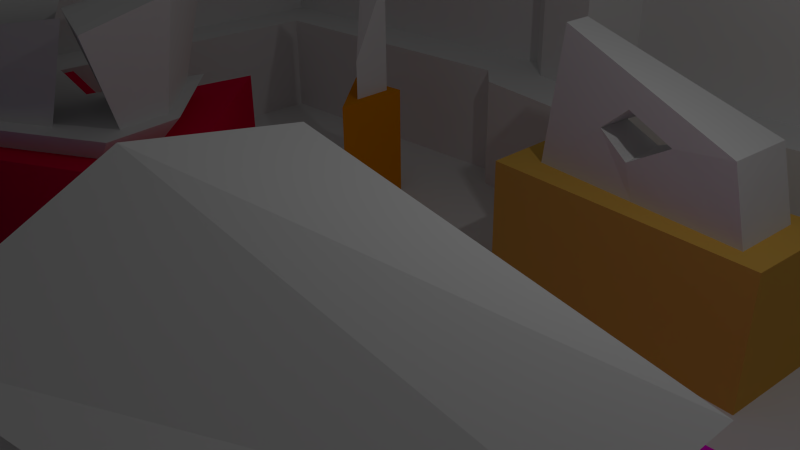 # Source: level2_1.blend  (saved by Blender 2.74.0; exported with 4.5.12 LTS)
import bpy
from mathutils import Matrix  # noqa: F401  (used for matrix-valued properties, if any)

bpy.ops.wm.read_factory_settings(use_empty=True)
scene = bpy.context.scene
scene.name = 'Scene'

# ---- collections
col_collection_1 = bpy.data.collections.new('Collection 1'); scene.collection.children.link(col_collection_1)

# ---- materials (node trees are filled in below, after node groups)
mat_2_1_pillar_red_top = bpy.data.materials.new('2-1_pillar_red_top')
mat_2_1_pillar_red_top.alpha_threshold = 0.0
mat_2_1_pillar_red_top.use_transparent_shadow = False
mat_2_1_pillar_red_top.roughness = 0.5
mat_2_1_pillar_magenta_top = bpy.data.materials.new('2-1_pillar_magenta_top')
mat_2_1_pillar_magenta_top.alpha_threshold = 0.0
mat_2_1_pillar_magenta_top.use_transparent_shadow = False
mat_2_1_pillar_magenta_top.roughness = 0.5
mat_2_1_upper_wall = bpy.data.materials.new('2-1_upper_wall')
mat_2_1_upper_wall.alpha_threshold = 0.0
mat_2_1_upper_wall.use_transparent_shadow = False
mat_2_1_upper_wall.roughness = 0.5
mat_2_1_upper_wall.line_color = (0.0, 0.0, 0.0, 1.0)
mat_2_1_floor = bpy.data.materials.new('2-1_floor')
mat_2_1_floor.alpha_threshold = 0.0
mat_2_1_floor.use_transparent_shadow = False
mat_2_1_floor.roughness = 0.5
mat_2_1_pillar_orange = bpy.data.materials.new('2-1_pillar_orange')
mat_2_1_pillar_orange.alpha_threshold = 0.0
mat_2_1_pillar_orange.use_transparent_shadow = False
mat_2_1_pillar_orange.diffuse_color = (0.8, 0.2721, 0.0, 1.0)
mat_2_1_pillar_orange.roughness = 0.5
mat_2_1_pillar_orange.line_color = (0.0, 0.0, 0.0, 1.0)
mat_2_1_pillar_magenta = bpy.data.materials.new('2-1_pillar_magenta')
mat_2_1_pillar_magenta.alpha_threshold = 0.0
mat_2_1_pillar_magenta.use_transparent_shadow = False
mat_2_1_pillar_magenta.diffuse_color = (0.8, 0.0, 0.6196, 1.0)
mat_2_1_pillar_magenta.roughness = 0.5
mat_2_1_pillar_magenta.line_color = (0.0, 0.0, 0.0, 1.0)
mat_2_1_pillar_yellow = bpy.data.materials.new('2-1_pillar_yellow')
mat_2_1_pillar_yellow.alpha_threshold = 0.0
mat_2_1_pillar_yellow.use_transparent_shadow = False
mat_2_1_pillar_yellow.diffuse_color = (0.8, 0.4617, 0.08653, 1.0)
mat_2_1_pillar_yellow.roughness = 0.5
mat_2_1_pillar_yellow.line_color = (0.0, 0.0, 0.0, 1.0)
mat_2_1_pillar_purple = bpy.data.materials.new('2-1_pillar_purple')
mat_2_1_pillar_purple.alpha_threshold = 0.0
mat_2_1_pillar_purple.use_transparent_shadow = False
mat_2_1_pillar_purple.diffuse_color = (0.1047, 0.0, 0.8, 1.0)
mat_2_1_pillar_purple.roughness = 0.5
mat_2_1_pillar_purple.line_color = (0.0, 0.0, 0.0, 1.0)
mat_2_1_pillar_red = bpy.data.materials.new('2-1_pillar_red')
mat_2_1_pillar_red.alpha_threshold = 0.0
mat_2_1_pillar_red.use_transparent_shadow = False
mat_2_1_pillar_red.diffuse_color = (0.8, 0.0, 0.0526, 1.0)
mat_2_1_pillar_red.roughness = 0.5
mat_2_1_pillar_red.line_color = (0.0, 0.0, 0.0, 1.0)
mat_2_1_pillar_yellow_top = bpy.data.materials.new('2-1_pillar_yellow_top')
mat_2_1_pillar_yellow_top.alpha_threshold = 0.0
mat_2_1_pillar_yellow_top.use_transparent_shadow = False
mat_2_1_pillar_yellow_top.roughness = 0.5
mat_2_1_pillar_yellow_top.line_color = (0.0, 0.0, 0.0, 1.0)
mat_2_1_pillar_purple_top = bpy.data.materials.new('2-1_pillar_purple_top')
mat_2_1_pillar_purple_top.alpha_threshold = 0.0
mat_2_1_pillar_purple_top.use_transparent_shadow = False
mat_2_1_pillar_purple_top.roughness = 0.5
mat_2_1_pillar_purple_top.line_color = (0.0, 0.0, 0.0, 1.0)
mat_2_1_pillar_orange_top = bpy.data.materials.new('2-1_pillar_orange_top')
mat_2_1_pillar_orange_top.alpha_threshold = 0.0
mat_2_1_pillar_orange_top.use_transparent_shadow = False
mat_2_1_pillar_orange_top.roughness = 0.5
mat_2_1_pillar_orange_top.line_color = (0.0, 0.0, 0.0, 1.0)
mat_2_1_lower_wall = bpy.data.materials.new('2-1_lower_wall')
mat_2_1_lower_wall.alpha_threshold = 0.0
mat_2_1_lower_wall.use_transparent_shadow = False
mat_2_1_lower_wall.roughness = 0.5

# ---- material node trees

# ---- world
world_world = bpy.data.worlds.new('World'); scene.world = world_world
world_world.color = (0.05088, 0.05088, 0.05088)
world_world.use_sun_shadow = False
world_world.sun_shadow_jitter_overblur = 0.0
world_world.cycles.sampling_method = 'MANUAL'
world_world.cycles.sample_map_resolution = 256

# ---- cameras
cam_camera = bpy.data.cameras.new('Camera')
cam_camera.clip_end = 100.0
cam_camera.lens = 35.0
cam_camera.sensor_width = 32.0
cam_camera.sensor_height = 18.0
cam_camera.ortho_scale = 7.314
cam_camera.dof.focus_distance = 0.0
cam_camera.dof.aperture_fstop = 128.0

# ---- lights
light_lamp = bpy.data.lights.new('Lamp', 'POINT')
light_lamp.transmission_factor = 0.0
light_lamp.cutoff_distance = 30.0
light_lamp.energy = 100.0
light_lamp.shadow_buffer_clip_start = 1.001
light_lamp.shadow_soft_size = 0.1
light_lamp.shadow_maximum_resolution = 0.006
light_lamp.use_absolute_resolution = True
light_lamp.cycles.use_multiple_importance_sampling = False

# ---- meshes
me_cube_013 = bpy.data.meshes.new('Cube.013')
me_cube_013.from_pydata([(-4.081, 1.85, -4.494), (0.9307, 4.59, -4.494), (4.086, 1.942, -4.494), (-4.733, 2.162, -2.494), (1.082, 5.475, -2.494), (4.775, 2.266, -2.494), (0.2938, 1.047, -4.494), (0.3186, 1.229, -2.494), (-4.822, -3.891, -2.494), (-4.155, -3.338, -4.494), (-2.728, -4.413, -4.494), (-3.184, -5.113, -2.494), (4.44, -0.403, -4.494), (5.199, -0.4712, -2.494), (1.131, 1.518, -2.494), (1.649, 4.397, -2.494), (4.153, 2.221, -2.494), (4.441, 0.3646, -2.494), (-0.1583, 1.06, 4.753), (0.7493, 6.108, 7.071), (5.14, 2.293, 7.417), (5.644, -0.9615, 5.874), (0.5789, -0.2896, -2.494), (-0.939, -3.038, -2.494), (2.694, -1.027, -2.494), (0.4355, 0.547, 3.859), (-2.175, -4.181, 3.859), (4.074, -0.7207, 6.338), (-4.079, -2.815, -2.494), (-4.029, 0.6198, -2.494), (-1.162, 0.09073, -2.494), (-3.15, -3.508, -2.494), (-4.836, -3.91, 9.822), (-4.746, 2.19, 9.822), (0.3458, 1.25, 7.721), (-3.184, -5.142, 9.822)], [], [(7, 4, 1, 6), (4, 5, 2, 1), (8, 3, 0, 9), (3, 7, 6, 0), (11, 8, 9, 10), (5, 13, 12, 2), (0, 6, 10, 9), (10, 6, 12), (1, 2, 12, 6), (11, 13, 24, 23), (11, 7, 30, 31), (7, 13, 17, 14), (11, 10, 12, 13), (14, 17, 21, 18), (13, 5, 16, 17), (5, 4, 15, 16), (4, 7, 14, 15), (18, 21, 20, 19), (17, 16, 20, 21), (16, 15, 19, 20), (15, 14, 18, 19), (23, 24, 27, 26), (13, 7, 22, 24), (7, 11, 23, 22), (27, 25, 26), (24, 22, 25, 27), (22, 23, 26, 25), (31, 30, 34, 35), (8, 11, 31, 28), (7, 3, 29, 30), (3, 8, 28, 29), (32, 35, 34, 33), (28, 31, 35, 32), (30, 29, 33, 34), (29, 28, 32, 33)])
me_cube_013.materials.append(mat_2_1_pillar_red_top)
me_cube_013.use_remesh_preserve_volume = False
me_cube_013.use_remesh_preserve_attributes = False
me_cube_013.use_mirror_vertex_groups = False
me_cube_013.update()
me_cube_012 = bpy.data.meshes.new('Cube.012')
me_cube_012.from_pydata([(-2.729, -3.31, -4.04), (-3.449, 2.495, -4.04), (3.198, 2.481, -4.04), (2.98, -1.666, -4.04), (-3.186, -3.865, 0.8002), (-4.027, 2.913, 0.8001), (3.734, 2.896, -2.04), (3.48, -1.945, -2.04), (-2.535, -3.074, 0.8002), (-3.203, 2.317, 0.8001), (2.97, 2.304, -2.04), (2.768, -1.547, -2.04), (-3.169, -3.844, 5.871), (-4.005, 2.897, 9.411), (3.713, 2.881, 2.403), (3.461, -1.934, -0.1024), (-3.607, -0.4758, 0.8002), (-3.089, -0.4075, -4.04), (3.607, 0.4758, -2.04), (3.089, 0.4075, -4.04), (-2.869, -0.3785, 0.8002), (2.869, 0.3785, -2.04), (-3.587, -0.4732, 12.4), (3.587, 0.4732, 1.697)], [], [(16, 5, 1, 17), (5, 6, 2, 1), (18, 7, 3, 19), (7, 4, 0, 3), (4, 7, 11, 8), (17, 19, 3, 0), (8, 11, 15, 12), (18, 6, 10, 21), (6, 5, 9, 10), (16, 4, 8, 20), (22, 23, 14, 13), (21, 10, 14, 23), (10, 9, 13, 14), (20, 8, 12, 22), (9, 20, 22, 13), (11, 21, 23, 15), (12, 15, 23, 22), (5, 16, 20, 9), (7, 18, 21, 11), (1, 2, 19, 17), (6, 18, 19, 2), (4, 16, 17, 0)])
me_cube_012.materials.append(mat_2_1_pillar_magenta_top)
me_cube_012.use_remesh_preserve_volume = False
me_cube_012.use_remesh_preserve_attributes = False
me_cube_012.use_mirror_vertex_groups = False
me_cube_012.update()
me_cube_011 = bpy.data.meshes.new('Cube.011')
me_cube_011.from_pydata([(-0.322, 4.475, -1.0), (9.743, 4.96, -1.0), (-1.517, -11.71, -1.0), (-8.838, 4.63, -1.0), (-0.322, 4.475, 1.0), (9.743, 4.96, 1.0), (-1.517, -11.71, 1.0), (-8.838, 4.63, 1.0), (0.6019, 5.087, -1.0), (0.6019, 5.087, 1.0), (9.319, -8.229, -1.0), (9.319, -8.229, 1.0), (-9.067, -6.519, -1.0), (-9.067, -6.519, 1.0), (-0.8892, 5.128, -1.0), (-0.8892, 5.128, 1.0), (0.2414, 4.192, -1.0), (0.2414, 4.192, 1.0), (-0.4213, 3.223, -1.0), (8.598, 3.847, -1.0), (-1.055, -10.17, -1.0), (-7.484, 3.577, -1.0), (-0.4213, 3.223, 1.0), (8.598, 3.847, 1.0), (-1.055, -10.17, 1.0), (-7.484, 3.577, 1.0), (0.98, 3.852, -1.0), (0.98, 3.852, 1.0), (8.155, -7.384, -1.0), (8.155, -7.384, 1.0), (-7.656, -5.771, -1.0), (-7.656, -5.771, 1.0), (-0.977, 3.806, -1.0), (-0.977, 3.806, 1.0), (0.5888, 3.005, -1.0), (0.5888, 3.005, 1.0)], [], [(16, 17, 9, 8), (1, 5, 11, 10), (8, 9, 5, 1), (10, 11, 6, 2), (12, 13, 7, 3), (15, 14, 3, 7), (2, 6, 13, 12), (4, 0, 14, 15), (0, 4, 17, 16), (26, 27, 35, 34), (28, 29, 23, 19), (19, 23, 27, 26), (20, 24, 29, 28), (21, 25, 31, 30), (25, 21, 32, 33), (30, 31, 24, 20), (33, 32, 18, 22), (34, 35, 22, 18), (8, 1, 19, 26), (3, 14, 32, 21), (10, 2, 20, 28), (12, 3, 21, 30), (5, 9, 27, 23), (15, 7, 25, 33), (6, 11, 29, 24), (7, 13, 31, 25), (0, 16, 34, 18), (17, 4, 22, 35), (1, 10, 28, 19), (11, 5, 23, 29), (2, 12, 30, 20), (13, 6, 24, 31), (14, 0, 18, 32), (4, 15, 33, 22), (16, 8, 26, 34), (9, 17, 35, 27)])
me_cube_011.materials.append(mat_2_1_upper_wall)
me_cube_011.use_remesh_preserve_volume = False
me_cube_011.use_remesh_preserve_attributes = False
me_cube_011.use_mirror_vertex_groups = False
me_cube_011.update()
me_plane = bpy.data.meshes.new('Plane')
me_plane.from_pydata([(0.7989, -0.5897, 0.05493), (-0.1391, -0.8686, 0.05493), (0.8603, 0.554, 0.05493), (-0.768, -0.4182, 0.05493), (0.7989, -0.5897, -0.05493), (-0.1391, -0.8686, -0.05493), (0.8603, 0.554, -0.05493), (-0.768, -0.4182, -0.05493), (0.2829, -0.7431, 0.05493), (-0.03535, 0.01921, 0.05493), (0.2829, -0.7431, -0.05493), (-0.03535, 0.01921, -0.05493), (-0.7837, 0.07931, 0.05493), (-0.7837, 0.07931, -0.05493), (-0.113, 0.4762, 0.05493), (-0.113, 0.4762, -0.05493), (0.4185, -0.7028, 0.05493), (0.2, 0.1597, 0.05493), (0.4185, -0.7028, -0.05493), (0.2, 0.1597, -0.05493), (0.1328, 0.5398, 0.05493), (0.1328, 0.5398, -0.05493), (0.08727, 0.4434, 0.05493), (0.08727, 0.4434, -0.05493), (-0.7823, 0.514, 0.05493), (-0.7823, 0.514, -0.05493), (-0.1593, 0.5368, 0.05493), (-0.1593, 0.5368, -0.05493)], [], [(16, 0, 2, 17), (18, 19, 6, 4), (0, 4, 6, 2), (3, 7, 5, 1), (16, 18, 4, 0), (22, 23, 15, 14), (17, 22, 14, 9), (1, 5, 10, 8), (5, 7, 11, 10), (1, 8, 9, 3), (14, 15, 27, 26), (7, 3, 12, 13), (11, 7, 13, 15), (3, 9, 14, 12), (19, 11, 15, 23), (8, 10, 18, 16), (10, 11, 19, 18), (8, 16, 17, 9), (20, 21, 23, 22), (6, 19, 23, 21), (17, 2, 20, 22), (2, 6, 21, 20), (26, 27, 25, 24), (13, 12, 24, 25), (15, 13, 25, 27), (12, 14, 26, 24)])
me_plane.materials.append(mat_2_1_floor)
me_plane.use_remesh_preserve_volume = False
me_plane.use_remesh_preserve_attributes = False
me_plane.use_mirror_vertex_groups = False
me_plane.update()
me_cube_010 = bpy.data.meshes.new('Cube.010')
me_cube_010.from_pydata([(-0.7844, 0.4268, -1.0), (0.3811, 0.4812, -1.0), (0.4034, -0.908, -1.0), (-0.7844, 0.4268, 1.0), (0.3811, 0.4812, 1.0), (0.4034, -0.908, 1.0)], [], [(5, 3, 0, 2), (3, 4, 1, 0), (4, 5, 2, 1), (5, 4, 3), (0, 1, 2)])
me_cube_010.materials.append(mat_2_1_pillar_orange)
me_cube_010.use_remesh_preserve_volume = False
me_cube_010.use_remesh_preserve_attributes = False
me_cube_010.use_mirror_vertex_groups = False
me_cube_010.update()
me_cube_009 = bpy.data.meshes.new('Cube.009')
me_cube_009.from_pydata([(-2.729, -3.31, -1.0), (-3.449, 2.495, -1.0), (3.198, 2.481, -1.0), (2.98, -1.666, -1.0), (-2.729, -3.31, 1.0), (-3.449, 2.495, 1.0), (3.198, 2.481, 1.0), (2.98, -1.666, 1.0)], [], [(4, 5, 1, 0), (5, 6, 2, 1), (6, 7, 3, 2), (7, 4, 0, 3), (4, 7, 6, 5), (1, 2, 3, 0)])
me_cube_009.materials.append(mat_2_1_pillar_magenta)
me_cube_009.use_remesh_preserve_volume = False
me_cube_009.use_remesh_preserve_attributes = False
me_cube_009.use_mirror_vertex_groups = False
me_cube_009.update()
me_cube_008 = bpy.data.meshes.new('Cube.008')
me_cube_008.from_pydata([(-2.176, -0.5381, -1.0), (-2.183, 0.6809, -1.0), (2.245, 0.7963, -1.0), (2.115, -0.9391, -1.0), (-2.176, -0.5381, 1.0), (-2.183, 0.6809, 1.0), (2.245, 0.7963, 1.0), (2.115, -0.9391, 1.0)], [], [(4, 5, 1, 0), (5, 6, 2, 1), (6, 7, 3, 2), (7, 4, 0, 3), (4, 7, 6, 5), (1, 2, 3, 0)])
me_cube_008.materials.append(mat_2_1_pillar_yellow)
me_cube_008.use_remesh_preserve_volume = False
me_cube_008.use_remesh_preserve_attributes = False
me_cube_008.use_mirror_vertex_groups = False
me_cube_008.update()
me_cube_007 = bpy.data.meshes.new('Cube.007')
me_cube_007.from_pydata([(-1.922, 0.7259, -1.0), (1.733, 0.5992, -1.0), (0.7664, -1.125, -1.0), (-1.922, 0.7259, 1.0), (1.733, 0.5992, 1.0), (0.7664, -1.125, 1.0), (-0.5777, -0.1997, 1.0), (-0.5777, -0.1997, -1.0)], [], [(3, 4, 1, 0), (4, 5, 2, 1), (6, 3, 0, 7), (5, 6, 7, 2), (4, 3, 6, 5), (1, 2, 7, 0)])
me_cube_007.materials.append(mat_2_1_pillar_purple)
me_cube_007.use_remesh_preserve_volume = False
me_cube_007.use_remesh_preserve_attributes = False
me_cube_007.use_mirror_vertex_groups = False
me_cube_007.update()
me_cube_006 = bpy.data.meshes.new('Cube.006')
me_cube_006.from_pydata([(-2.509, 1.413, -1.0), (0.2424, 3.727, -1.0), (2.711, 1.106, -1.0), (-2.509, 1.413, 1.0), (0.2424, 3.727, 1.0), (2.711, 1.106, 1.0), (-0.1382, 0.9537, -1.0), (-0.1382, 0.9537, 1.0), (-2.512, -2.15, 1.0), (-2.512, -2.15, -1.0), (-1.512, -2.856, -1.0), (-1.512, -2.856, 1.0), (2.983, -0.5104, -1.0), (2.983, -0.5104, 1.0), (0.7354, -1.683, -1.0), (0.7354, -1.683, 1.0)], [], [(7, 4, 1, 6), (4, 5, 2, 1), (8, 3, 0, 9), (3, 7, 6, 0), (11, 8, 9, 10), (5, 13, 12, 2), (0, 6, 10, 9), (10, 6, 12, 14), (1, 2, 12, 6), (13, 7, 11, 15), (8, 11, 7, 3), (7, 13, 5, 4), (13, 15, 14, 12), (15, 11, 10, 14)])
me_cube_006.materials.append(mat_2_1_pillar_red)
me_cube_006.use_remesh_preserve_volume = False
me_cube_006.use_remesh_preserve_attributes = False
me_cube_006.use_mirror_vertex_groups = False
me_cube_006.update()
me_cube_004 = bpy.data.meshes.new('Cube.004')
me_cube_004.from_pydata([(-1.62, -0.09468, -1.705), (-1.62, 0.2079, -1.705), (1.839, 0.2914, -1.705), (1.773, -0.4136, -1.705), (-1.352, -0.09468, 2.943), (-1.352, 0.2079, 2.943), (1.566, 0.2914, 0.6228), (1.511, -0.4136, 0.6667), (0.6149, -0.32, 0.3659), (-0.1249, -0.2372, 1.013), (0.647, 0.2606, 0.1356), (-0.07508, 0.2435, -0.4821), (-0.5782, 0.2305, 0.09623), (0.1121, 0.2464, 0.8651), (-0.5682, -0.1946, 0.1901), (-0.0748, -0.2519, -0.5446), (0.1071, 0.2496, 1.783), (0.07947, -0.2541, 1.805), (-1.486, -0.09468, 0.6189), (-1.486, 0.2079, 0.6189), (0.1097, 0.2496, -1.705), (0.07691, -0.2541, -1.705), (0.9743, 0.2705, -1.705), (0.9251, -0.3339, -1.705)], [], [(19, 18, 4, 5), (17, 7, 6, 16), (11, 20, 1, 12), (3, 2, 6, 7), (1, 0, 18, 19), (0, 1, 20, 21), (6, 10, 13, 16), (12, 13, 9, 14), (15, 11, 12, 14), (8, 9, 13, 10), (15, 8, 10, 11), (23, 22, 2, 3), (4, 17, 16, 5), (16, 13, 19, 5), (19, 13, 12, 1), (9, 8, 7, 17), (17, 4, 18, 9), (9, 18, 0, 14), (21, 20, 22, 23), (10, 22, 20, 11), (22, 10, 6, 2), (21, 15, 14, 0), (15, 21, 23, 8), (3, 7, 8, 23)])
me_cube_004.materials.append(mat_2_1_pillar_yellow_top)
me_cube_004.use_remesh_preserve_volume = False
me_cube_004.use_remesh_preserve_attributes = False
me_cube_004.use_mirror_vertex_groups = False
me_cube_004.update()
me_cube_002 = bpy.data.meshes.new('Cube.002')
me_cube_002.from_pydata([(-0.6594, -0.001765, -1.09), (1.432, 0.2617, -1.09), (0.7665, -0.9552, -1.09), (-0.6294, 0.3403, 0.07906), (0.2627, 0.3064, 0.07906), (0.04571, -0.1111, 0.07906), (-1.667, 0.6617, 1.011), (0.997, 0.5604, 1.011), (0.3491, -0.6864, 1.011), (0.05357, -0.4785, -1.09), (-0.2918, 0.1146, 0.07906), (-0.659, -0.01236, 1.011)], [], [(2, 1, 4, 5), (4, 3, 6, 7), (9, 2, 5, 10), (1, 0, 3, 4), (6, 11, 8, 7), (5, 4, 7, 8), (10, 5, 8, 11), (1, 2, 9, 0), (3, 10, 11, 6), (0, 9, 10, 3)])
me_cube_002.materials.append(mat_2_1_pillar_purple_top)
me_cube_002.use_remesh_preserve_volume = False
me_cube_002.use_remesh_preserve_attributes = False
me_cube_002.use_mirror_vertex_groups = False
me_cube_002.update()
me_cube_001 = bpy.data.meshes.new('Cube.001')
me_cube_001.from_pydata([(-0.4503, 0.2516, -0.9282), (0.1642, -0.4475, -0.9282), (0.136, 0.2798, -0.9282), (-0.4503, 0.2516, 1.533), (0.1642, -0.4475, -0.07921), (0.136, 0.2798, 1.533), (0.1501, -0.08386, -0.9282), (0.1501, -0.08386, 0.7267)], [], [(2, 0, 3, 5), (5, 3, 4, 7), (6, 2, 5, 7), (0, 1, 4, 3), (1, 6, 7, 4), (1, 0, 2, 6)])
me_cube_001.materials.append(mat_2_1_pillar_orange_top)
me_cube_001.use_remesh_preserve_volume = False
me_cube_001.use_remesh_preserve_attributes = False
me_cube_001.use_mirror_vertex_groups = False
me_cube_001.update()
me_cube = bpy.data.meshes.new('Cube')
me_cube.from_pydata([(-0.2642, 4.548, -1.0), (9.801, 5.033, -1.0), (-1.46, -11.64, -1.0), (-8.78, 4.703, -1.0), (-0.2642, 4.548, 1.0), (9.801, 5.033, 1.0), (-1.46, -11.64, 1.0), (-8.78, 4.703, 1.0), (0.6597, 5.16, -1.0), (0.6597, 5.16, 1.0), (9.407, -8.389, -1.0), (9.407, -8.389, 1.0), (-9.009, -6.446, -1.0), (-9.009, -6.446, 1.0), (-0.8314, 5.201, -1.0), (-0.8314, 5.201, 1.0), (0.2992, 4.265, -1.0), (0.2992, 4.265, 1.0), (-1.06, 3.111, -1.0), (8.587, 3.824, -1.0), (-1.218, -10.01, -1.0), (-7.509, 3.55, -1.0), (-1.06, 3.111, 1.0), (8.587, 3.824, 1.0), (-1.218, -10.01, 1.0), (-7.509, 3.55, 1.0), (1.456, 3.698, -1.0), (1.456, 3.698, 1.0), (8.016, -7.357, -1.0), (8.016, -7.357, 1.0), (-7.53, -5.629, -1.0), (-7.53, -5.629, 1.0), (-1.553, 3.653, -1.0), (-1.553, 3.653, 1.0), (0.9895, 2.721, -1.0), (0.9895, 2.721, 1.0)], [], [(16, 17, 9, 8), (1, 5, 11, 10), (8, 9, 5, 1), (10, 11, 6, 2), (12, 13, 7, 3), (15, 14, 3, 7), (2, 6, 13, 12), (4, 0, 14, 15), (0, 4, 17, 16), (26, 27, 35, 34), (28, 29, 23, 19), (19, 23, 27, 26), (20, 24, 29, 28), (21, 25, 31, 30), (25, 21, 32, 33), (30, 31, 24, 20), (33, 32, 18, 22), (34, 35, 22, 18), (8, 1, 19, 26), (3, 14, 32, 21), (10, 2, 20, 28), (12, 3, 21, 30), (5, 9, 27, 23), (15, 7, 25, 33), (6, 11, 29, 24), (7, 13, 31, 25), (0, 16, 34, 18), (17, 4, 22, 35), (1, 10, 28, 19), (11, 5, 23, 29), (2, 12, 30, 20), (13, 6, 24, 31), (14, 0, 18, 32), (4, 15, 33, 22), (16, 8, 26, 34), (9, 17, 35, 27)])
me_cube.materials.append(mat_2_1_lower_wall)
me_cube.use_remesh_preserve_volume = False
me_cube.use_remesh_preserve_attributes = False
me_cube.use_mirror_vertex_groups = False
me_cube.update()

# ---- objects
ob_2_1_pillar_red_top = bpy.data.objects.new('2-1_pillar_red_top', me_cube_013)
ob_2_1_pillar_magenta_top = bpy.data.objects.new('2-1_pillar_magenta_top', me_cube_012)
ob_2_1_upper_wall = bpy.data.objects.new('2-1_upper_wall', me_cube_011)
ob_2_1_floor = bpy.data.objects.new('2-1_floor', me_plane)
ob_2_1_pillar_orange = bpy.data.objects.new('2-1_pillar_orange', me_cube_010)
ob_2_1_pillar_magenta = bpy.data.objects.new('2-1_pillar_magenta', me_cube_009)
ob_2_1_pillar_yellow = bpy.data.objects.new('2-1_pillar_yellow', me_cube_008)
ob_2_1_pillar_purple = bpy.data.objects.new('2-1_pillar_purple', me_cube_007)
ob_2_1_pillar_red = bpy.data.objects.new('2-1_pillar_red', me_cube_006)
ob_2_1_pillar_yellow_top = bpy.data.objects.new('2-1_pillar_yellow_top', me_cube_004)
ob_2_1_pillar_purple_top = bpy.data.objects.new('2-1_pillar_purple_top', me_cube_002)
ob_2_1_pillar_orange_top = bpy.data.objects.new('2-1_pillar_orange_top', me_cube_001)
ob_2_1_lower_wall = bpy.data.objects.new('2-1_lower_wall', me_cube)
ob_lamp = bpy.data.objects.new('Lamp', light_lamp)
ob_camera = bpy.data.objects.new('Camera', cam_camera)

# ---- transforms, parenting, visibility, modifiers, constraints
ob_2_1_pillar_red_top.location = (-6.669, -1.25, 2.654)
ob_2_1_pillar_red_top.scale = (0.4862, 0.4862, 0.1972)
ob_2_1_pillar_red_top.lineart.crease_threshold = 0.0
ob_2_1_pillar_magenta_top.location = (3.147, -3.267, 2.354)
ob_2_1_pillar_magenta_top.scale = (0.6308, 0.6308, 0.1414)
ob_2_1_pillar_magenta_top.lineart.crease_threshold = 0.0
ob_2_1_upper_wall.location = (-1.943, 2.72, 2.831)
ob_2_1_upper_wall.scale = (1.119, 1.14, 1.049)
ob_2_1_upper_wall.lock_rotations_4d = False
ob_2_1_upper_wall.empty_display_type = 'ARROWS'
ob_2_1_upper_wall.lineart.crease_threshold = 0.0
ob_2_1_floor.location = (-1.677, 0.8149, -0.2981)
ob_2_1_floor.scale = (10.0, 10.0, 1.708)
ob_2_1_floor.lineart.crease_threshold = 0.0
ob_2_1_pillar_orange.location = (-4.149, 3.542, 0.75)
ob_2_1_pillar_orange.scale = (1.0, 1.0, 1.049)
ob_2_1_pillar_orange.lineart.crease_threshold = 0.0
ob_2_1_pillar_magenta.location = (3.147, -3.267, 0.75)
ob_2_1_pillar_magenta.scale = (1.0, 1.0, 1.049)
ob_2_1_pillar_magenta.lineart.crease_threshold = 0.0
ob_2_1_pillar_yellow.location = (1.884, 3.221, 0.75)
ob_2_1_pillar_yellow.scale = (1.0, 1.0, 1.049)
ob_2_1_pillar_yellow.lineart.crease_threshold = 0.0
ob_2_1_pillar_purple.location = (-5.506, -5.255, 0.75)
ob_2_1_pillar_purple.scale = (1.0, 1.0, 1.049)
ob_2_1_pillar_purple.lineart.crease_threshold = 0.0
ob_2_1_pillar_red.location = (-6.72, -1.112, 0.75)
ob_2_1_pillar_red.scale = (1.0, 1.0, 1.049)
ob_2_1_pillar_red.lineart.crease_threshold = 0.0
ob_2_1_pillar_yellow_top.location = (1.839, 3.255, 2.565)
ob_2_1_pillar_yellow_top.scale = (1.0, 1.558, 0.4544)
ob_2_1_pillar_yellow_top.lineart.crease_threshold = 0.0
ob_2_1_pillar_purple_top.location = (-5.517, -5.258, 2.765)
ob_2_1_pillar_purple_top.scale = (1.0, 1.0, 0.9112)
ob_2_1_pillar_purple_top.lineart.crease_threshold = 0.0
ob_2_1_pillar_orange_top.location = (-4.064, 3.562, 2.549)
ob_2_1_pillar_orange_top.scale = (1.0, 1.0, 0.8453)
ob_2_1_pillar_orange_top.lineart.crease_threshold = 0.0
ob_2_1_lower_wall.location = (-1.794, 2.313, 0.7948)
ob_2_1_lower_wall.scale = (1.0, 1.0, 1.049)
ob_2_1_lower_wall.lock_rotations_4d = False
ob_2_1_lower_wall.empty_display_type = 'ARROWS'
ob_2_1_lower_wall.lineart.crease_threshold = 0.0
ob_lamp.location = (4.076, 1.005, 7.444)
ob_lamp.rotation_euler = (0.6503, 0.05522, 1.866)
ob_lamp.scale = (1.001, 1.124, 1.206)
ob_lamp.lock_rotations_4d = False
ob_lamp.empty_display_type = 'ARROWS'
ob_lamp.color = (0.0, 0.0, 0.0, 0.0)
ob_lamp.lineart.crease_threshold = 0.0
ob_camera.location = (7.481, -6.508, 6.71)
ob_camera.rotation_euler = (1.109, 0.01082, 0.8149)
ob_camera.scale = (1.0, 1.256, 1.069)
ob_camera.lock_rotations_4d = False
ob_camera.empty_display_type = 'ARROWS'
ob_camera.color = (0.0, 0.0, 0.0, 0.0)
ob_camera.display_type = 'WIRE'
ob_camera.lineart.crease_threshold = 0.0

# ---- collection membership
col_collection_1.objects.link(ob_2_1_pillar_red_top)
col_collection_1.objects.link(ob_2_1_pillar_magenta_top)
col_collection_1.objects.link(ob_2_1_upper_wall)
col_collection_1.objects.link(ob_2_1_floor)
col_collection_1.objects.link(ob_2_1_pillar_orange)
col_collection_1.objects.link(ob_2_1_pillar_magenta)
col_collection_1.objects.link(ob_2_1_pillar_yellow)
col_collection_1.objects.link(ob_2_1_pillar_purple)
col_collection_1.objects.link(ob_2_1_pillar_red)
col_collection_1.objects.link(ob_2_1_pillar_yellow_top)
col_collection_1.objects.link(ob_2_1_pillar_purple_top)
col_collection_1.objects.link(ob_2_1_pillar_orange_top)
col_collection_1.objects.link(ob_2_1_lower_wall)
col_collection_1.objects.link(ob_lamp)
col_collection_1.objects.link(ob_camera)

# ---- scene / render settings (as saved in the file)
scene.camera = ob_camera
scene.frame_start = 1; scene.frame_end = 250; scene.frame_set(0)
scene.render.engine = 'BLENDER_EEVEE_NEXT'
scene.render.image_settings.color_mode = 'RGB'
scene.render.image_settings.compression = 90
scene.render.resolution_percentage = 50
scene.render.dither_intensity = 0.0
scene.cycles.use_denoising = False
scene.cycles.samples = 10
scene.cycles.sampling_pattern = 'TABULATED_SOBOL'
scene.cycles.light_sampling_threshold = 0.0
scene.cycles.use_adaptive_sampling = False
scene.cycles.use_light_tree = False
scene.cycles.blur_glossy = 0.0
scene.cycles.volume_bounces = 1
scene.cycles.pixel_filter_type = 'GAUSSIAN'
scene.cycles.sample_clamp_indirect = 0.0
scene.view_settings.view_transform = 'Standard'
bpy.context.view_layer.update()
